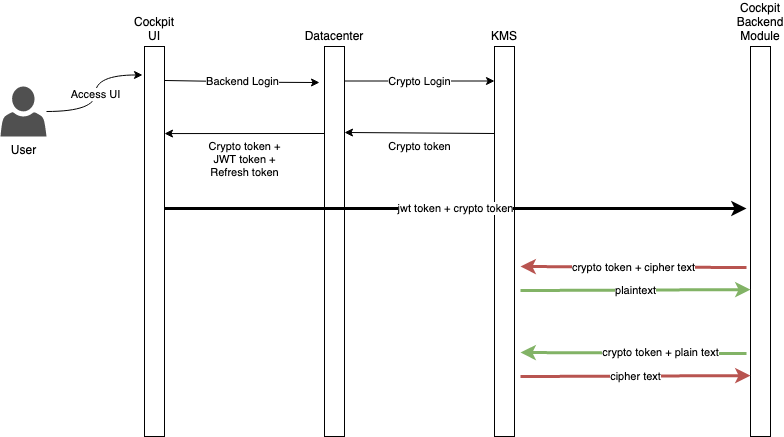

The diagram above was exported from draw.io. Its source (the exported page's mxGraphModel, read from the mxfile embedded in the PNG):
<mxGraphModel dx="1238" dy="1258" grid="1" gridSize="10" guides="1" tooltips="1" connect="1" arrows="1" fold="1" page="0" pageScale="1" pageWidth="827" pageHeight="1169" math="0" shadow="0">
  <root>
    <mxCell id="0" />
    <mxCell id="1" parent="0" />
    <mxCell id="qADqKNZhLGPvwFNLCXPv-12" value="Access UI" style="edgeStyle=orthogonalEdgeStyle;rounded=0;orthogonalLoop=1;jettySize=auto;html=1;entryX=-0.1;entryY=0.073;entryDx=0;entryDy=0;entryPerimeter=0;curved=1;" parent="1" source="qADqKNZhLGPvwFNLCXPv-6" target="qADqKNZhLGPvwFNLCXPv-7" edge="1">
      <mxGeometry relative="1" as="geometry">
        <mxPoint x="216" y="-35" as="targetPoint" />
      </mxGeometry>
    </mxCell>
    <mxCell id="qADqKNZhLGPvwFNLCXPv-6" value="User" style="sketch=0;pointerEvents=1;shadow=0;dashed=0;html=1;strokeColor=none;fillColor=#505050;labelPosition=center;verticalLabelPosition=bottom;verticalAlign=top;outlineConnect=0;align=center;shape=mxgraph.office.users.user;" parent="1" vertex="1">
      <mxGeometry x="150" y="-30" width="46" height="50" as="geometry" />
    </mxCell>
    <mxCell id="qADqKNZhLGPvwFNLCXPv-14" value="Backend Login" style="edgeStyle=none;rounded=0;orthogonalLoop=1;jettySize=auto;html=1;entryX=-0.25;entryY=0.515;entryDx=0;entryDy=0;entryPerimeter=0;" parent="1" edge="1">
      <mxGeometry relative="1" as="geometry">
        <mxPoint x="314" y="-36.013333333333264" as="sourcePoint" />
        <mxPoint x="469" y="-33.97999999999996" as="targetPoint" />
        <Array as="points">
          <mxPoint x="424" y="-34.18000000000001" />
        </Array>
      </mxGeometry>
    </mxCell>
    <mxCell id="qADqKNZhLGPvwFNLCXPv-7" value="Cockpit UI" style="rounded=0;whiteSpace=wrap;html=1;labelPosition=center;verticalLabelPosition=top;align=center;verticalAlign=bottom;" parent="1" vertex="1">
      <mxGeometry x="294" y="-70" width="20" height="390" as="geometry" />
    </mxCell>
    <mxCell id="qADqKNZhLGPvwFNLCXPv-15" value="Crypto Login" style="edgeStyle=none;rounded=0;orthogonalLoop=1;jettySize=auto;html=1;" parent="1" edge="1">
      <mxGeometry relative="1" as="geometry">
        <mxPoint x="494" y="-35.5" as="sourcePoint" />
        <mxPoint x="644" y="-35.5" as="targetPoint" />
      </mxGeometry>
    </mxCell>
    <mxCell id="qADqKNZhLGPvwFNLCXPv-19" value="Crypto token +&lt;br&gt;JWT token +&lt;br&gt;Refresh token" style="edgeStyle=none;rounded=0;orthogonalLoop=1;jettySize=auto;html=1;entryX=1;entryY=0.143;entryDx=0;entryDy=0;entryPerimeter=0;labelPosition=center;verticalLabelPosition=bottom;align=center;verticalAlign=top;" parent="1" edge="1">
      <mxGeometry relative="1" as="geometry">
        <mxPoint x="474" y="17" as="sourcePoint" />
        <mxPoint x="314" y="17.069999999999936" as="targetPoint" />
      </mxGeometry>
    </mxCell>
    <mxCell id="qADqKNZhLGPvwFNLCXPv-8" value="Datacenter" style="rounded=0;whiteSpace=wrap;html=1;labelPosition=center;verticalLabelPosition=top;align=center;verticalAlign=bottom;" parent="1" vertex="1">
      <mxGeometry x="474" y="-70" width="20" height="390" as="geometry" />
    </mxCell>
    <mxCell id="qADqKNZhLGPvwFNLCXPv-17" value="Crypto token" style="edgeStyle=none;rounded=0;orthogonalLoop=1;jettySize=auto;html=1;labelPosition=center;verticalLabelPosition=bottom;align=center;verticalAlign=top;" parent="1" edge="1">
      <mxGeometry relative="1" as="geometry">
        <mxPoint x="644" y="17" as="sourcePoint" />
        <mxPoint x="494" y="16" as="targetPoint" />
      </mxGeometry>
    </mxCell>
    <mxCell id="qADqKNZhLGPvwFNLCXPv-9" value="KMS" style="rounded=0;whiteSpace=wrap;html=1;labelPosition=center;verticalLabelPosition=top;align=center;verticalAlign=bottom;" parent="1" vertex="1">
      <mxGeometry x="644" y="-70" width="20" height="390" as="geometry" />
    </mxCell>
    <mxCell id="qADqKNZhLGPvwFNLCXPv-10" value="Cockpit Backend Module" style="rounded=0;whiteSpace=wrap;html=1;labelPosition=center;verticalLabelPosition=top;align=center;verticalAlign=bottom;" parent="1" vertex="1">
      <mxGeometry x="900" y="-70" width="20" height="390" as="geometry" />
    </mxCell>
    <mxCell id="qADqKNZhLGPvwFNLCXPv-21" value="jwt token + crypto token" style="edgeStyle=none;rounded=0;orthogonalLoop=1;jettySize=auto;html=1;entryX=-0.2;entryY=0.477;entryDx=0;entryDy=0;entryPerimeter=0;strokeWidth=3;" parent="1" edge="1">
      <mxGeometry relative="1" as="geometry">
        <mxPoint x="314" y="92" as="sourcePoint" />
        <mxPoint x="896" y="91.96000000000004" as="targetPoint" />
      </mxGeometry>
    </mxCell>
    <mxCell id="qADqKNZhLGPvwFNLCXPv-23" value="crypto token + cipher text" style="edgeStyle=none;rounded=0;orthogonalLoop=1;jettySize=auto;html=1;strokeWidth=3;exitX=-0.2;exitY=0.648;exitDx=0;exitDy=0;exitPerimeter=0;fillColor=#f8cecc;strokeColor=#b85450;" parent="1" edge="1">
      <mxGeometry relative="1" as="geometry">
        <mxPoint x="896" y="151.03999999999996" as="sourcePoint" />
        <mxPoint x="670" y="150" as="targetPoint" />
      </mxGeometry>
    </mxCell>
    <mxCell id="qADqKNZhLGPvwFNLCXPv-24" value="plaintext" style="edgeStyle=none;rounded=0;orthogonalLoop=1;jettySize=auto;html=1;strokeWidth=3;exitX=-0.2;exitY=0.648;exitDx=0;exitDy=0;exitPerimeter=0;entryX=0;entryY=0.771;entryDx=0;entryDy=0;entryPerimeter=0;fillColor=#d5e8d4;strokeColor=#82b366;" parent="1" edge="1">
      <mxGeometry relative="1" as="geometry">
        <mxPoint x="670" y="174.03999999999996" as="sourcePoint" />
        <mxPoint x="900" y="173.07999999999993" as="targetPoint" />
      </mxGeometry>
    </mxCell>
    <mxCell id="qADqKNZhLGPvwFNLCXPv-25" value="crypto token + plain text" style="edgeStyle=none;rounded=0;orthogonalLoop=1;jettySize=auto;html=1;strokeWidth=3;exitX=-0.2;exitY=0.648;exitDx=0;exitDy=0;exitPerimeter=0;fillColor=#d5e8d4;strokeColor=#82b366;" parent="1" edge="1">
      <mxGeometry x="-0.2389" y="-1" relative="1" as="geometry">
        <mxPoint x="896" y="237.03999999999996" as="sourcePoint" />
        <mxPoint x="670" y="236" as="targetPoint" />
        <mxPoint as="offset" />
      </mxGeometry>
    </mxCell>
    <mxCell id="qADqKNZhLGPvwFNLCXPv-26" value="cipher text" style="edgeStyle=none;rounded=0;orthogonalLoop=1;jettySize=auto;html=1;strokeWidth=3;exitX=-0.2;exitY=0.648;exitDx=0;exitDy=0;exitPerimeter=0;entryX=0;entryY=0.771;entryDx=0;entryDy=0;entryPerimeter=0;fillColor=#f8cecc;strokeColor=#b85450;" parent="1" edge="1">
      <mxGeometry relative="1" as="geometry">
        <mxPoint x="670" y="260.03999999999996" as="sourcePoint" />
        <mxPoint x="900" y="259.0799999999999" as="targetPoint" />
      </mxGeometry>
    </mxCell>
  </root>
</mxGraphModel>